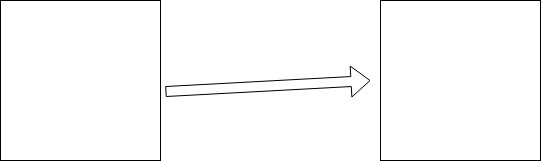

The diagram above was exported from draw.io. Its source (the exported page's mxGraphModel, read from the mxfile embedded in the PNG):
<mxGraphModel dx="1422" dy="832" grid="1" gridSize="10" guides="1" tooltips="1" connect="1" arrows="1" fold="1" page="1" pageScale="1" pageWidth="850" pageHeight="1100" math="0" shadow="0">
  <root>
    <mxCell id="0" />
    <mxCell id="1" parent="0" />
    <mxCell id="x_FcAh_qALbUQlDLLq1s-1" value="" style="whiteSpace=wrap;html=1;aspect=fixed;" vertex="1" parent="1">
      <mxGeometry x="170" y="150" width="160" height="160" as="geometry" />
    </mxCell>
    <mxCell id="x_FcAh_qALbUQlDLLq1s-2" value="" style="whiteSpace=wrap;html=1;aspect=fixed;" vertex="1" parent="1">
      <mxGeometry x="550" y="150" width="160" height="160" as="geometry" />
    </mxCell>
    <mxCell id="x_FcAh_qALbUQlDLLq1s-3" value="" style="shape=flexArrow;endArrow=classic;html=1;exitX=1.031;exitY=0.569;exitDx=0;exitDy=0;exitPerimeter=0;" edge="1" parent="1" source="x_FcAh_qALbUQlDLLq1s-1">
      <mxGeometry width="50" height="50" relative="1" as="geometry">
        <mxPoint x="400" y="450" as="sourcePoint" />
        <mxPoint x="540" y="230" as="targetPoint" />
      </mxGeometry>
    </mxCell>
  </root>
</mxGraphModel>